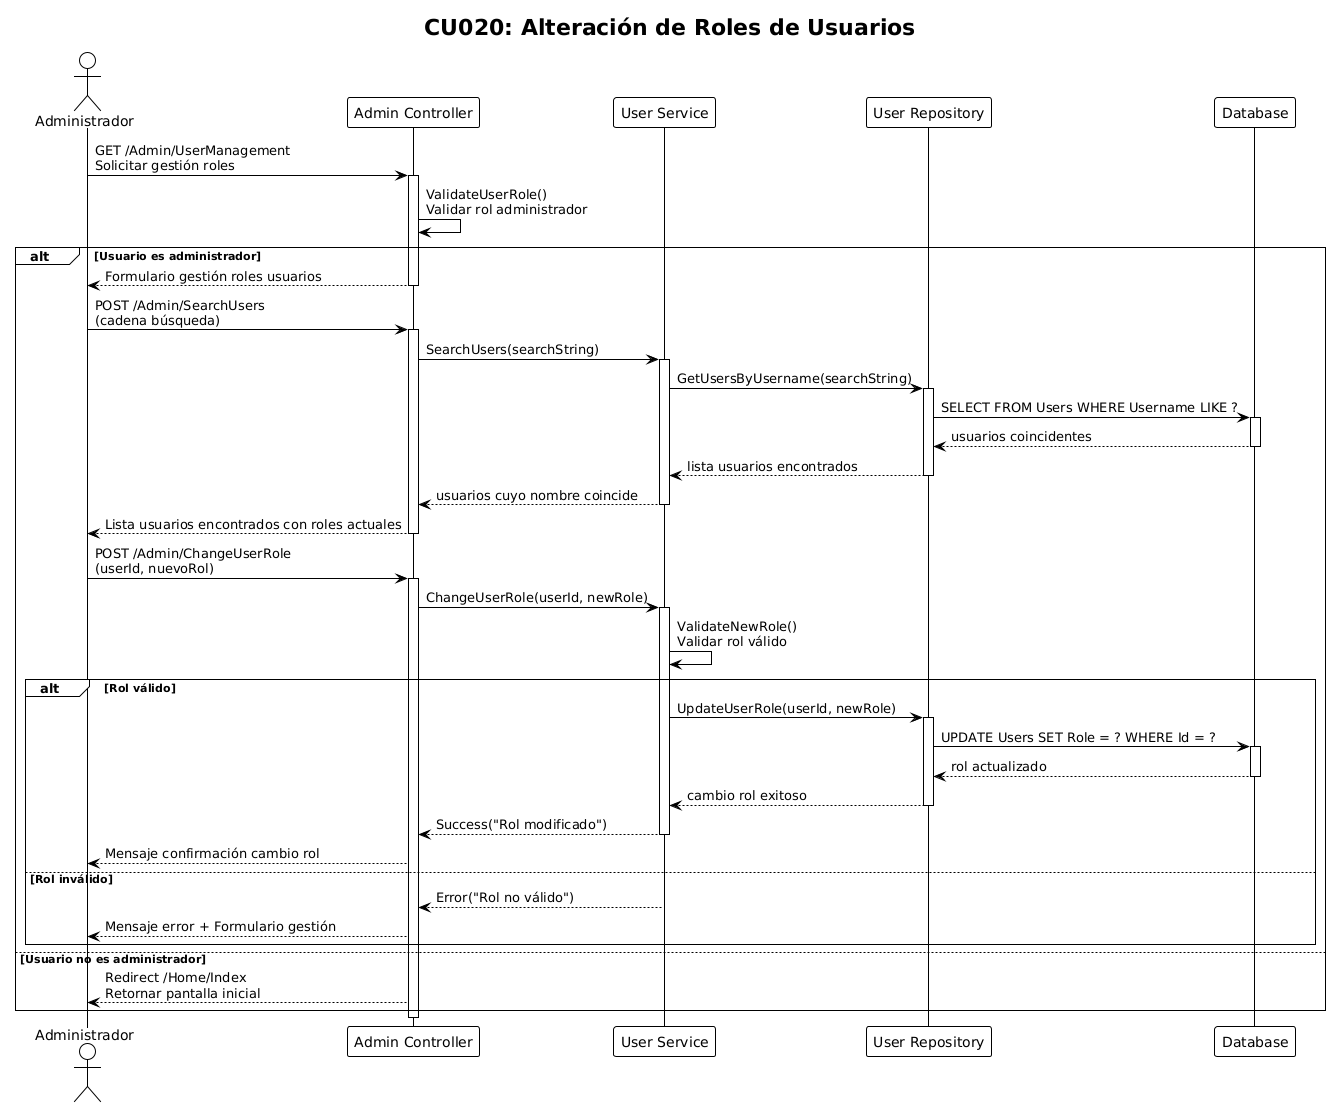

The diagram above was rendered by PlantUML. Its source (embedded in the PNG):
@startuml
!theme plain
title CU020: Alteración de Roles de Usuarios

actor "Administrador" as admin
participant "Admin Controller" as controller
participant "User Service" as userService
participant "User Repository" as userRepo
participant "Database" as db

admin -> controller : GET /Admin/UserManagement\nSolicitar gestión roles
activate controller

controller -> controller : ValidateUserRole()\nValidar rol administrador

alt Usuario es administrador
    controller --> admin : Formulario gestión roles usuarios
    deactivate controller
    
    admin -> controller : POST /Admin/SearchUsers\n(cadena búsqueda)
    activate controller
    
    controller -> userService : SearchUsers(searchString)
    activate userService
    userService -> userRepo : GetUsersByUsername(searchString)
    activate userRepo
    userRepo -> db : SELECT FROM Users WHERE Username LIKE ?
    activate db
    db --> userRepo : usuarios coincidentes
    deactivate db
    userRepo --> userService : lista usuarios encontrados
    deactivate userRepo
    userService --> controller : usuarios cuyo nombre coincide
    deactivate userService
    
    controller --> admin : Lista usuarios encontrados con roles actuales
    deactivate controller
    
    admin -> controller : POST /Admin/ChangeUserRole\n(userId, nuevoRol)
    activate controller
    
    controller -> userService : ChangeUserRole(userId, newRole)
    activate userService
    
    userService -> userService : ValidateNewRole()\nValidar rol válido
    
    alt Rol válido
        userService -> userRepo : UpdateUserRole(userId, newRole)
        activate userRepo
        userRepo -> db : UPDATE Users SET Role = ? WHERE Id = ?
        activate db
        db --> userRepo : rol actualizado
        deactivate db
        userRepo --> userService : cambio rol exitoso
        deactivate userRepo
        
        userService --> controller : Success("Rol modificado")
        deactivate userService
        controller --> admin : Mensaje confirmación cambio rol
    else Rol inválido
        userService --> controller : Error("Rol no válido")
        deactivate userService
        controller --> admin : Mensaje error + Formulario gestión
    end
    
else Usuario no es administrador
    controller --> admin : Redirect /Home/Index\nRetornar pantalla inicial
end

deactivate controller
@enduml